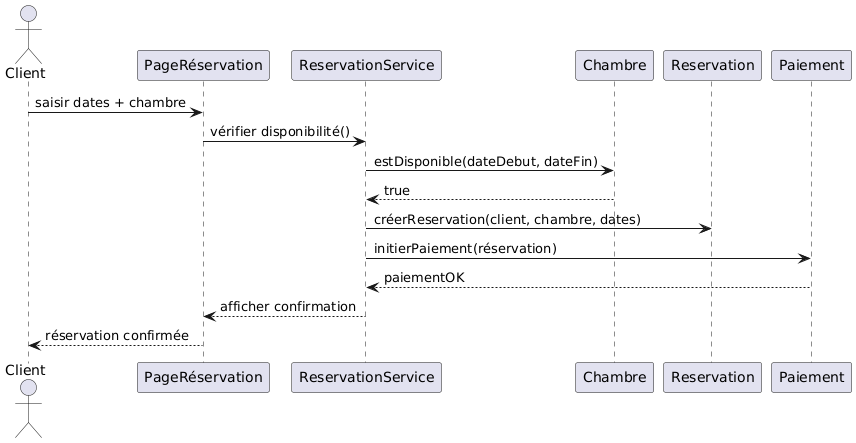

The diagram above was rendered by PlantUML. Its source (embedded in the PNG):
@startuml
actor Client
participant "PageRéservation" as UI
participant "ReservationService" as RS
participant "Chambre" as C
participant "Reservation" as R
participant "Paiement" as P

Client -> UI : saisir dates + chambre
UI -> RS : vérifier disponibilité()
RS -> C : estDisponible(dateDebut, dateFin)
C --> RS : true

RS -> R : créerReservation(client, chambre, dates)
RS -> P : initierPaiement(réservation)
P --> RS : paiementOK

RS --> UI : afficher confirmation
UI --> Client : réservation confirmée
@enduml